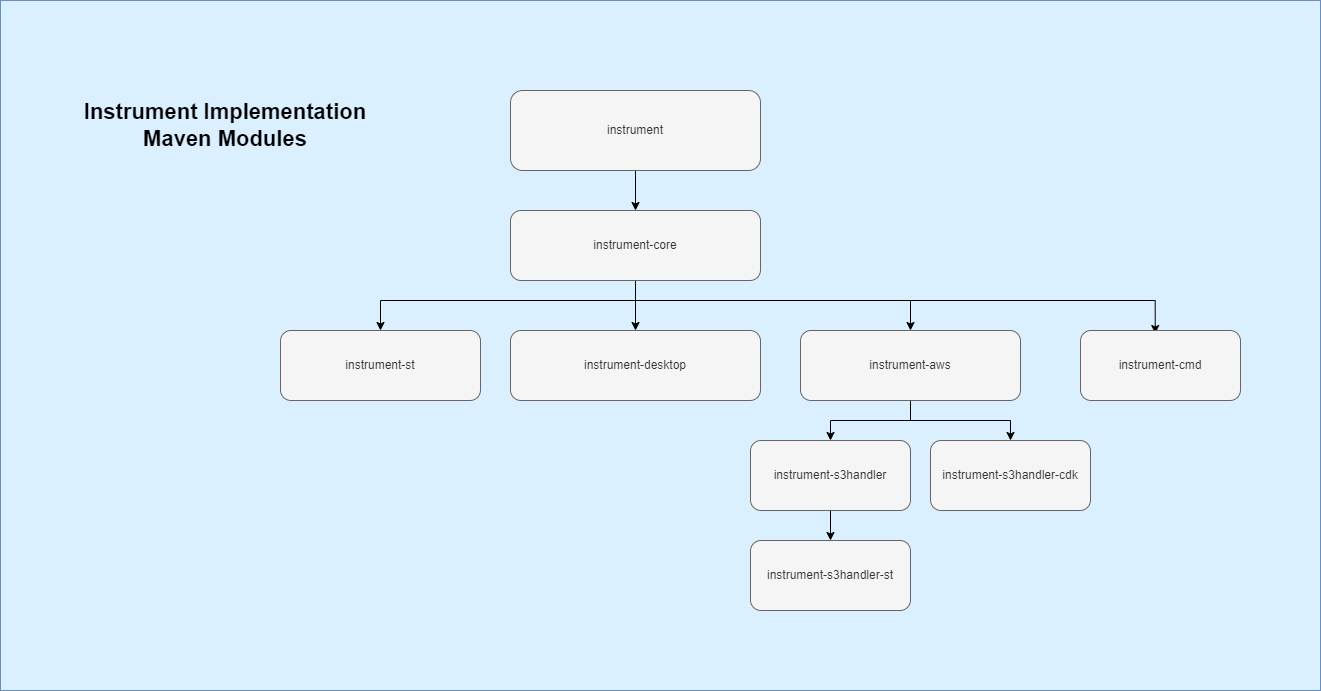

The diagram above was exported from draw.io. Its source (the exported page's mxGraphModel, read from the mxfile embedded in the PNG):
<mxGraphModel dx="2261" dy="1933" grid="1" gridSize="10" guides="1" tooltips="1" connect="1" arrows="1" fold="1" page="1" pageScale="1" pageWidth="827" pageHeight="1169" math="0" shadow="0">
  <root>
    <mxCell id="0" />
    <mxCell id="1" parent="0" />
    <mxCell id="l_BqGBoDwKARM5va8eDB-2" value="" style="rounded=0;whiteSpace=wrap;html=1;fillColor=#DBF0FF;strokeColor=#6c8ebf;" vertex="1" parent="1">
      <mxGeometry x="-210" y="-440" width="1320" height="690" as="geometry" />
    </mxCell>
    <mxCell id="l_BqGBoDwKARM5va8eDB-30" value="&lt;b style=&quot;font-size: 22px;&quot;&gt;Instrument Implementation&lt;br&gt;Maven Modules&lt;/b&gt;" style="text;html=1;strokeColor=none;fillColor=none;align=center;verticalAlign=middle;whiteSpace=wrap;rounded=0;" vertex="1" parent="1">
      <mxGeometry x="-150" y="-330" width="330" height="30" as="geometry" />
    </mxCell>
    <mxCell id="l_BqGBoDwKARM5va8eDB-7" value="foreground" parent="0" />
    <mxCell id="l_BqGBoDwKARM5va8eDB-20" value="" style="edgeStyle=orthogonalEdgeStyle;rounded=0;orthogonalLoop=1;jettySize=auto;html=1;" edge="1" parent="l_BqGBoDwKARM5va8eDB-7" source="l_BqGBoDwKARM5va8eDB-11" target="l_BqGBoDwKARM5va8eDB-12">
      <mxGeometry relative="1" as="geometry" />
    </mxCell>
    <mxCell id="l_BqGBoDwKARM5va8eDB-11" value="instrument" style="rounded=1;whiteSpace=wrap;html=1;fillColor=#f5f5f5;fontColor=#333333;strokeColor=#666666;" vertex="1" parent="l_BqGBoDwKARM5va8eDB-7">
      <mxGeometry x="300" y="-350" width="250" height="80" as="geometry" />
    </mxCell>
    <mxCell id="l_BqGBoDwKARM5va8eDB-21" value="" style="edgeStyle=orthogonalEdgeStyle;rounded=0;orthogonalLoop=1;jettySize=auto;html=1;" edge="1" parent="l_BqGBoDwKARM5va8eDB-7" source="l_BqGBoDwKARM5va8eDB-12" target="l_BqGBoDwKARM5va8eDB-14">
      <mxGeometry relative="1" as="geometry" />
    </mxCell>
    <mxCell id="l_BqGBoDwKARM5va8eDB-24" style="edgeStyle=orthogonalEdgeStyle;rounded=0;orthogonalLoop=1;jettySize=auto;html=1;exitX=0.75;exitY=1;exitDx=0;exitDy=0;" edge="1" parent="l_BqGBoDwKARM5va8eDB-7" source="l_BqGBoDwKARM5va8eDB-12" target="l_BqGBoDwKARM5va8eDB-15">
      <mxGeometry relative="1" as="geometry">
        <Array as="points">
          <mxPoint x="425" y="-160" />
          <mxPoint x="425" y="-140" />
          <mxPoint x="700" y="-140" />
        </Array>
      </mxGeometry>
    </mxCell>
    <mxCell id="l_BqGBoDwKARM5va8eDB-25" style="edgeStyle=orthogonalEdgeStyle;rounded=0;orthogonalLoop=1;jettySize=auto;html=1;entryX=0.467;entryY=0.043;entryDx=0;entryDy=0;entryPerimeter=0;" edge="1" parent="l_BqGBoDwKARM5va8eDB-7" target="l_BqGBoDwKARM5va8eDB-13">
      <mxGeometry relative="1" as="geometry">
        <mxPoint x="425" y="-140" as="sourcePoint" />
        <Array as="points">
          <mxPoint x="945" y="-140" />
        </Array>
      </mxGeometry>
    </mxCell>
    <mxCell id="l_BqGBoDwKARM5va8eDB-26" style="edgeStyle=orthogonalEdgeStyle;rounded=0;orthogonalLoop=1;jettySize=auto;html=1;exitX=0.5;exitY=1;exitDx=0;exitDy=0;" edge="1" parent="l_BqGBoDwKARM5va8eDB-7" source="l_BqGBoDwKARM5va8eDB-12" target="l_BqGBoDwKARM5va8eDB-16">
      <mxGeometry relative="1" as="geometry">
        <Array as="points">
          <mxPoint x="425" y="-140" />
          <mxPoint x="170" y="-140" />
        </Array>
      </mxGeometry>
    </mxCell>
    <mxCell id="l_BqGBoDwKARM5va8eDB-12" value="instrument-core" style="rounded=1;whiteSpace=wrap;html=1;fillColor=#f5f5f5;fontColor=#333333;strokeColor=#666666;" vertex="1" parent="l_BqGBoDwKARM5va8eDB-7">
      <mxGeometry x="300" y="-230" width="250" height="70" as="geometry" />
    </mxCell>
    <mxCell id="l_BqGBoDwKARM5va8eDB-14" value="instrument-desktop" style="rounded=1;whiteSpace=wrap;html=1;fillColor=#f5f5f5;fontColor=#333333;strokeColor=#666666;" vertex="1" parent="l_BqGBoDwKARM5va8eDB-7">
      <mxGeometry x="300" y="-110" width="250" height="70" as="geometry" />
    </mxCell>
    <mxCell id="l_BqGBoDwKARM5va8eDB-27" style="edgeStyle=orthogonalEdgeStyle;rounded=0;orthogonalLoop=1;jettySize=auto;html=1;exitX=0.5;exitY=1;exitDx=0;exitDy=0;entryX=0.5;entryY=0;entryDx=0;entryDy=0;" edge="1" parent="l_BqGBoDwKARM5va8eDB-7" source="l_BqGBoDwKARM5va8eDB-15" target="l_BqGBoDwKARM5va8eDB-17">
      <mxGeometry relative="1" as="geometry" />
    </mxCell>
    <mxCell id="l_BqGBoDwKARM5va8eDB-28" style="edgeStyle=orthogonalEdgeStyle;rounded=0;orthogonalLoop=1;jettySize=auto;html=1;exitX=0.75;exitY=1;exitDx=0;exitDy=0;" edge="1" parent="l_BqGBoDwKARM5va8eDB-7" source="l_BqGBoDwKARM5va8eDB-15" target="l_BqGBoDwKARM5va8eDB-18">
      <mxGeometry relative="1" as="geometry">
        <Array as="points">
          <mxPoint x="700" y="-40" />
          <mxPoint x="700" y="-20" />
          <mxPoint x="800" y="-20" />
        </Array>
      </mxGeometry>
    </mxCell>
    <mxCell id="l_BqGBoDwKARM5va8eDB-15" value="instrument-aws" style="rounded=1;whiteSpace=wrap;html=1;fillColor=#f5f5f5;fontColor=#333333;strokeColor=#666666;" vertex="1" parent="l_BqGBoDwKARM5va8eDB-7">
      <mxGeometry x="590" y="-110" width="220" height="70" as="geometry" />
    </mxCell>
    <mxCell id="l_BqGBoDwKARM5va8eDB-29" value="" style="edgeStyle=orthogonalEdgeStyle;rounded=0;orthogonalLoop=1;jettySize=auto;html=1;" edge="1" parent="l_BqGBoDwKARM5va8eDB-7" source="l_BqGBoDwKARM5va8eDB-17" target="l_BqGBoDwKARM5va8eDB-10">
      <mxGeometry relative="1" as="geometry" />
    </mxCell>
    <mxCell id="l_BqGBoDwKARM5va8eDB-17" value="instrument-s3handler" style="rounded=1;whiteSpace=wrap;html=1;fillColor=#f5f5f5;fontColor=#333333;strokeColor=#666666;" vertex="1" parent="l_BqGBoDwKARM5va8eDB-7">
      <mxGeometry x="540" width="160" height="70" as="geometry" />
    </mxCell>
    <mxCell id="l_BqGBoDwKARM5va8eDB-18" value="instrument-s3handler-cdk" style="rounded=1;whiteSpace=wrap;html=1;fillColor=#f5f5f5;fontColor=#333333;strokeColor=#666666;" vertex="1" parent="l_BqGBoDwKARM5va8eDB-7">
      <mxGeometry x="720" width="160" height="70" as="geometry" />
    </mxCell>
    <mxCell id="l_BqGBoDwKARM5va8eDB-10" value="instrument-s3handler-st" style="rounded=1;whiteSpace=wrap;html=1;fillColor=#f5f5f5;fontColor=#333333;strokeColor=#666666;" vertex="1" parent="l_BqGBoDwKARM5va8eDB-7">
      <mxGeometry x="540" y="100" width="160" height="70" as="geometry" />
    </mxCell>
    <mxCell id="l_BqGBoDwKARM5va8eDB-16" value="instrument-st" style="rounded=1;whiteSpace=wrap;html=1;fillColor=#f5f5f5;fontColor=#333333;strokeColor=#666666;" vertex="1" parent="l_BqGBoDwKARM5va8eDB-7">
      <mxGeometry x="70" y="-110" width="200" height="70" as="geometry" />
    </mxCell>
    <mxCell id="l_BqGBoDwKARM5va8eDB-13" value="instrument-cmd" style="rounded=1;whiteSpace=wrap;html=1;fillColor=#f5f5f5;fontColor=#333333;strokeColor=#666666;" vertex="1" parent="l_BqGBoDwKARM5va8eDB-7">
      <mxGeometry x="870" y="-110" width="160" height="70" as="geometry" />
    </mxCell>
  </root>
</mxGraphModel>